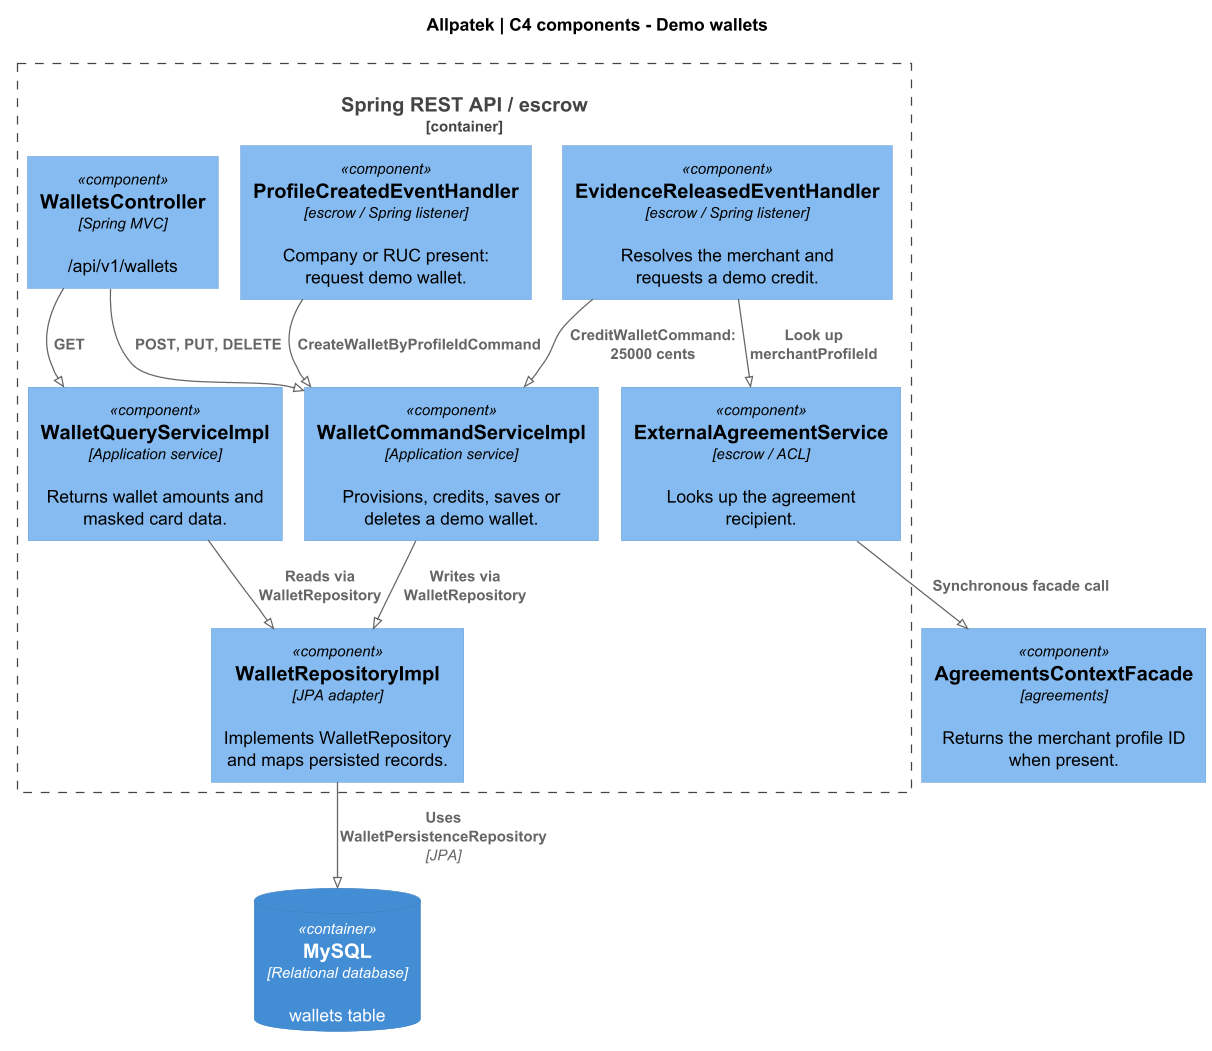

The diagram above was rendered by PlantUML. Its source (embedded in the PNG):
@startuml
!pragma layout smetana
!include <C4/C4_Component>
skinparam backgroundColor white
skinparam defaultFontName SansSerif
skinparam shadowing false
skinparam dpi 120
LAYOUT_TOP_DOWN()

title Allpatek | C4 components - Demo wallets
Container_Boundary(api, "Spring REST API / escrow") {
  Component(rest, "WalletsController", "Spring MVC", "/api/v1/wallets")
  Component(cmd, "WalletCommandServiceImpl", "Application service", "Provisions, credits, saves or deletes a demo wallet.")
  Component(query, "WalletQueryServiceImpl", "Application service", "Returns wallet amounts and masked card data.")
  Component(repo, "WalletRepositoryImpl", "JPA adapter", "Implements WalletRepository and maps persisted records.")
  Component(prov, "ProfileCreatedEventHandler", "escrow / Spring listener", "Company or RUC present: request demo wallet.")
  Component(credit, "EvidenceReleasedEventHandler", "escrow / Spring listener", "Resolves the merchant and requests a demo credit.")
  Component(acl, "ExternalAgreementService", "escrow / ACL", "Looks up the agreement recipient.")
}

ContainerDb(db, "MySQL", "Relational database", "wallets table")
Rel(rest, cmd, "POST, PUT, DELETE")
Rel(rest, query, "GET")
Rel(cmd, repo, "Writes via WalletRepository")
Rel(query, repo, "Reads via WalletRepository")
Rel(repo, db, "Uses WalletPersistenceRepository", "JPA")



Component(ag, "AgreementsContextFacade", "agreements", "Returns the merchant profile ID when present.")
Rel(prov, cmd, "CreateWalletByProfileIdCommand")
Rel(credit, acl, "Look up merchantProfileId")
Rel(acl, ag, "Synchronous facade call")
Rel(credit, cmd, "CreditWalletCommand: 25000 cents")
@enduml